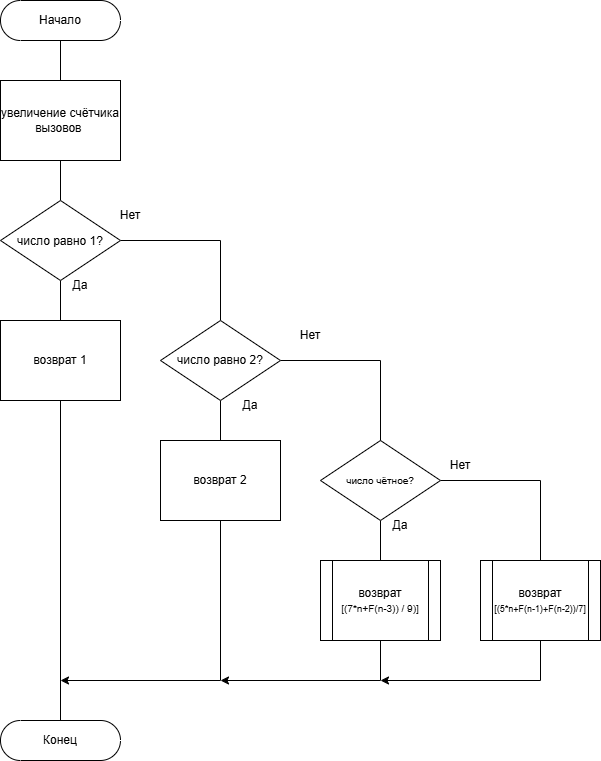

The diagram above was exported from draw.io. Its source (the exported page's mxGraphModel, read from the mxfile embedded in the PNG):
<mxGraphModel dx="2253" dy="784" grid="1" gridSize="10" guides="1" tooltips="1" connect="1" arrows="1" fold="1" page="1" pageScale="1" pageWidth="827" pageHeight="1169" math="0" shadow="0">
  <root>
    <mxCell id="0" />
    <mxCell id="1" parent="0" />
    <mxCell id="m3WkVHGg__4g1ZsgZeZg-13" edge="1" parent="1" source="m3WkVHGg__4g1ZsgZeZg-1" style="edgeStyle=orthogonalEdgeStyle;rounded=0;orthogonalLoop=1;jettySize=auto;html=1;exitX=0.5;exitY=0.5;exitDx=0;exitDy=20;exitPerimeter=0;entryX=0.5;entryY=0;entryDx=0;entryDy=0;endArrow=none;endFill=0;" target="m3WkVHGg__4g1ZsgZeZg-2">
      <mxGeometry relative="1" as="geometry" />
    </mxCell>
    <mxCell id="m3WkVHGg__4g1ZsgZeZg-1" parent="1" style="html=1;dashed=0;whiteSpace=wrap;shape=mxgraph.dfd.start" value="Начало" vertex="1">
      <mxGeometry height="40" width="120" x="-560" as="geometry" />
    </mxCell>
    <mxCell id="m3WkVHGg__4g1ZsgZeZg-12" edge="1" parent="1" source="m3WkVHGg__4g1ZsgZeZg-2" style="edgeStyle=orthogonalEdgeStyle;rounded=0;orthogonalLoop=1;jettySize=auto;html=1;exitX=0.5;exitY=1;exitDx=0;exitDy=0;entryX=0.5;entryY=0;entryDx=0;entryDy=0;endArrow=none;endFill=0;" target="m3WkVHGg__4g1ZsgZeZg-3">
      <mxGeometry relative="1" as="geometry" />
    </mxCell>
    <mxCell id="m3WkVHGg__4g1ZsgZeZg-2" parent="1" style="rounded=0;whiteSpace=wrap;html=1;" value="увеличение счётчика вызовов&amp;nbsp;" vertex="1">
      <mxGeometry height="80" width="120" x="-560" y="80" as="geometry" />
    </mxCell>
    <mxCell id="m3WkVHGg__4g1ZsgZeZg-8" edge="1" parent="1" source="m3WkVHGg__4g1ZsgZeZg-3" style="edgeStyle=orthogonalEdgeStyle;rounded=0;orthogonalLoop=1;jettySize=auto;html=1;exitX=0.5;exitY=1;exitDx=0;exitDy=0;entryX=0.5;entryY=0;entryDx=0;entryDy=0;endArrow=none;endFill=0;" target="m3WkVHGg__4g1ZsgZeZg-4">
      <mxGeometry relative="1" as="geometry" />
    </mxCell>
    <mxCell id="m3WkVHGg__4g1ZsgZeZg-25" edge="1" parent="1" source="m3WkVHGg__4g1ZsgZeZg-3" style="edgeStyle=orthogonalEdgeStyle;rounded=0;orthogonalLoop=1;jettySize=auto;html=1;exitX=1;exitY=0.5;exitDx=0;exitDy=0;entryX=0.5;entryY=0;entryDx=0;entryDy=0;endArrow=none;endFill=0;" target="m3WkVHGg__4g1ZsgZeZg-22">
      <mxGeometry relative="1" as="geometry" />
    </mxCell>
    <mxCell id="m3WkVHGg__4g1ZsgZeZg-3" parent="1" style="rhombus;whiteSpace=wrap;html=1;spacing=1;" value="&lt;div style=&quot;line-height: 0%;&quot;&gt;&lt;p&gt;&lt;font&gt;&lt;font style=&quot;&quot;&gt;число&lt;/font&gt;&lt;span style=&quot;background-color: transparent; color: light-dark(rgb(0, 0, 0), rgb(255, 255, 255));&quot;&gt;&amp;nbsp;&lt;/span&gt;&lt;span style=&quot;background-color: transparent; color: light-dark(rgb(0, 0, 0), rgb(255, 255, 255));&quot;&gt;равно 1?&lt;/span&gt;&lt;/font&gt;&lt;/p&gt;&lt;/div&gt;" vertex="1">
      <mxGeometry height="80" width="120" x="-560" y="200" as="geometry" />
    </mxCell>
    <mxCell id="m3WkVHGg__4g1ZsgZeZg-4" parent="1" style="rounded=0;whiteSpace=wrap;html=1;" value="возврат 1" vertex="1">
      <mxGeometry height="80" width="120" x="-560" y="320" as="geometry" />
    </mxCell>
    <mxCell id="m3WkVHGg__4g1ZsgZeZg-10" edge="1" parent="1" source="m3WkVHGg__4g1ZsgZeZg-5" style="edgeStyle=orthogonalEdgeStyle;rounded=0;orthogonalLoop=1;jettySize=auto;html=1;exitX=0.5;exitY=1;exitDx=0;exitDy=0;entryX=0.5;entryY=0;entryDx=0;entryDy=0;endArrow=none;endFill=0;" target="m3WkVHGg__4g1ZsgZeZg-6">
      <mxGeometry relative="1" as="geometry" />
    </mxCell>
    <mxCell id="m3WkVHGg__4g1ZsgZeZg-11" edge="1" parent="1" source="m3WkVHGg__4g1ZsgZeZg-5" style="edgeStyle=orthogonalEdgeStyle;rounded=0;orthogonalLoop=1;jettySize=auto;html=1;exitX=1;exitY=0.5;exitDx=0;exitDy=0;entryX=0.5;entryY=0;entryDx=0;entryDy=0;endArrow=none;endFill=0;" target="m3WkVHGg__4g1ZsgZeZg-7">
      <mxGeometry relative="1" as="geometry" />
    </mxCell>
    <mxCell id="m3WkVHGg__4g1ZsgZeZg-5" parent="1" style="rhombus;whiteSpace=wrap;html=1;spacing=1;" value="&lt;p&gt;&lt;font style=&quot;line-height: 10%; font-size: 10px;&quot;&gt;число&lt;/font&gt;&lt;font style=&quot;background-color: transparent; color: light-dark(rgb(0, 0, 0), rgb(255, 255, 255)); line-height: 10%; font-size: 10px;&quot;&gt;&amp;nbsp;чётное&lt;/font&gt;&lt;span style=&quot;background-color: transparent; color: light-dark(rgb(0, 0, 0), rgb(255, 255, 255)); font-size: 10px;&quot;&gt;?&lt;/span&gt;&lt;/p&gt;" vertex="1">
      <mxGeometry height="80" width="120" x="-240" y="440" as="geometry" />
    </mxCell>
    <mxCell id="cxoSjXbCKOAuVMOrG33L-3" edge="1" parent="1" source="m3WkVHGg__4g1ZsgZeZg-6" style="edgeStyle=orthogonalEdgeStyle;rounded=0;orthogonalLoop=1;jettySize=auto;html=1;exitX=0.5;exitY=1;exitDx=0;exitDy=0;">
      <mxGeometry relative="1" as="geometry">
        <Array as="points">
          <mxPoint x="-180" y="680" />
        </Array>
        <mxPoint x="-340" y="680" as="targetPoint" />
      </mxGeometry>
    </mxCell>
    <mxCell id="m3WkVHGg__4g1ZsgZeZg-6" parent="1" style="shape=process;whiteSpace=wrap;html=1;backgroundOutline=1;" value="возврат&lt;div&gt;&lt;font style=&quot;font-size: 10px;&quot;&gt;[(7*n+F(n-3)) / 9)]&lt;/font&gt;&lt;/div&gt;" vertex="1">
      <mxGeometry height="80" width="120" x="-240" y="560" as="geometry" />
    </mxCell>
    <mxCell id="m3WkVHGg__4g1ZsgZeZg-30" edge="1" parent="1" source="m3WkVHGg__4g1ZsgZeZg-7" style="edgeStyle=orthogonalEdgeStyle;rounded=0;orthogonalLoop=1;jettySize=auto;html=1;exitX=0.5;exitY=1;exitDx=0;exitDy=0;endArrow=classic;endFill=1;">
      <mxGeometry relative="1" as="geometry">
        <Array as="points">
          <mxPoint x="-20" y="680" />
        </Array>
        <mxPoint x="-180" y="680" as="targetPoint" />
      </mxGeometry>
    </mxCell>
    <mxCell id="m3WkVHGg__4g1ZsgZeZg-7" parent="1" style="shape=process;whiteSpace=wrap;html=1;backgroundOutline=1;" value="возврат&lt;div&gt;&lt;font style=&quot;font-size: 9px;&quot;&gt;[(5*n+F(n-1)+F(n-2))/7]&lt;/font&gt;&lt;/div&gt;" vertex="1">
      <mxGeometry height="80" width="120" x="-80" y="560" as="geometry" />
    </mxCell>
    <mxCell id="m3WkVHGg__4g1ZsgZeZg-14" parent="1" style="text;html=1;whiteSpace=wrap;strokeColor=none;fillColor=none;align=center;verticalAlign=middle;rounded=0;" value="Да" vertex="1">
      <mxGeometry height="30" width="60" x="-510" y="270" as="geometry" />
    </mxCell>
    <mxCell id="m3WkVHGg__4g1ZsgZeZg-15" parent="1" style="text;html=1;whiteSpace=wrap;strokeColor=none;fillColor=none;align=center;verticalAlign=middle;rounded=0;" value="Да" vertex="1">
      <mxGeometry height="30" width="60" x="-190" y="510" as="geometry" />
    </mxCell>
    <mxCell id="m3WkVHGg__4g1ZsgZeZg-16" parent="1" style="text;html=1;whiteSpace=wrap;strokeColor=none;fillColor=none;align=center;verticalAlign=middle;rounded=0;" value="Нет" vertex="1">
      <mxGeometry height="30" width="60" x="-460" y="200" as="geometry" />
    </mxCell>
    <mxCell id="m3WkVHGg__4g1ZsgZeZg-17" parent="1" style="text;html=1;whiteSpace=wrap;strokeColor=none;fillColor=none;align=center;verticalAlign=middle;rounded=0;" value="Нет" vertex="1">
      <mxGeometry height="30" width="60" x="-130" y="450" as="geometry" />
    </mxCell>
    <mxCell id="m3WkVHGg__4g1ZsgZeZg-18" parent="1" style="html=1;dashed=0;whiteSpace=wrap;shape=mxgraph.dfd.start" value="Конец" vertex="1">
      <mxGeometry height="40" width="120" x="-560" y="720" as="geometry" />
    </mxCell>
    <mxCell id="m3WkVHGg__4g1ZsgZeZg-19" edge="1" parent="1" source="m3WkVHGg__4g1ZsgZeZg-4" style="edgeStyle=orthogonalEdgeStyle;rounded=0;orthogonalLoop=1;jettySize=auto;html=1;exitX=0.5;exitY=1;exitDx=0;exitDy=0;entryX=0.5;entryY=0.5;entryDx=0;entryDy=-20;entryPerimeter=0;endArrow=none;endFill=0;" target="m3WkVHGg__4g1ZsgZeZg-18">
      <mxGeometry relative="1" as="geometry" />
    </mxCell>
    <mxCell id="m3WkVHGg__4g1ZsgZeZg-27" edge="1" parent="1" source="m3WkVHGg__4g1ZsgZeZg-22" style="edgeStyle=orthogonalEdgeStyle;rounded=0;orthogonalLoop=1;jettySize=auto;html=1;exitX=0.5;exitY=1;exitDx=0;exitDy=0;endArrow=none;endFill=0;" target="m3WkVHGg__4g1ZsgZeZg-26">
      <mxGeometry relative="1" as="geometry" />
    </mxCell>
    <mxCell id="m3WkVHGg__4g1ZsgZeZg-28" edge="1" parent="1" source="m3WkVHGg__4g1ZsgZeZg-22" style="edgeStyle=orthogonalEdgeStyle;rounded=0;orthogonalLoop=1;jettySize=auto;html=1;exitX=1;exitY=0.5;exitDx=0;exitDy=0;entryX=0.5;entryY=0;entryDx=0;entryDy=0;endArrow=none;endFill=0;" target="m3WkVHGg__4g1ZsgZeZg-5">
      <mxGeometry relative="1" as="geometry" />
    </mxCell>
    <mxCell id="m3WkVHGg__4g1ZsgZeZg-22" parent="1" style="rhombus;whiteSpace=wrap;html=1;" value="число равно 2?" vertex="1">
      <mxGeometry height="80" width="120" x="-400" y="320" as="geometry" />
    </mxCell>
    <mxCell id="m3WkVHGg__4g1ZsgZeZg-31" edge="1" parent="1" source="m3WkVHGg__4g1ZsgZeZg-26" style="edgeStyle=orthogonalEdgeStyle;rounded=0;orthogonalLoop=1;jettySize=auto;html=1;exitX=0.5;exitY=1;exitDx=0;exitDy=0;endArrow=classic;endFill=1;">
      <mxGeometry relative="1" as="geometry">
        <Array as="points">
          <mxPoint x="-340" y="680" />
        </Array>
        <mxPoint x="-500" y="680" as="targetPoint" />
      </mxGeometry>
    </mxCell>
    <mxCell id="m3WkVHGg__4g1ZsgZeZg-26" parent="1" style="rounded=0;whiteSpace=wrap;html=1;" value="возврат 2" vertex="1">
      <mxGeometry height="80" width="120" x="-400" y="440" as="geometry" />
    </mxCell>
    <mxCell id="cxoSjXbCKOAuVMOrG33L-1" parent="1" style="text;html=1;whiteSpace=wrap;strokeColor=none;fillColor=none;align=center;verticalAlign=middle;rounded=0;" value="Нет" vertex="1">
      <mxGeometry height="30" width="60" x="-280" y="320" as="geometry" />
    </mxCell>
    <mxCell id="cxoSjXbCKOAuVMOrG33L-2" parent="1" style="text;html=1;whiteSpace=wrap;strokeColor=none;fillColor=none;align=center;verticalAlign=middle;rounded=0;" value="Да" vertex="1">
      <mxGeometry height="30" width="60" x="-340" y="390" as="geometry" />
    </mxCell>
  </root>
</mxGraphModel>